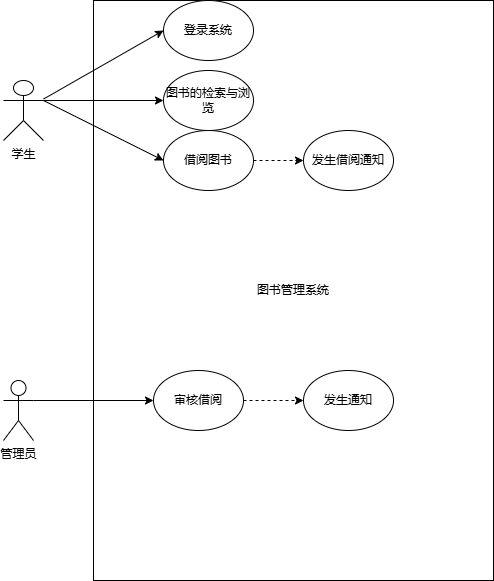

The diagram above was exported from draw.io. Its source (the exported page's mxGraphModel, read from the mxfile embedded in the PNG):
<mxGraphModel dx="1009" dy="920" grid="1" gridSize="10" guides="1" tooltips="1" connect="1" arrows="1" fold="1" page="1" pageScale="1" pageWidth="827" pageHeight="1169" math="0" shadow="0">
  <root>
    <mxCell id="0" />
    <mxCell id="1" parent="0" />
    <mxCell id="6JDhkzZnc8XvhJlvelrx-1" value="图书管理系统" style="rounded=0;whiteSpace=wrap;html=1;" vertex="1" parent="1">
      <mxGeometry x="150" y="90" width="400" height="580" as="geometry" />
    </mxCell>
    <mxCell id="6JDhkzZnc8XvhJlvelrx-10" style="edgeStyle=orthogonalEdgeStyle;rounded=0;orthogonalLoop=1;jettySize=auto;html=1;exitX=1;exitY=0.3333333333333333;exitDx=0;exitDy=0;exitPerimeter=0;" edge="1" parent="1" source="6JDhkzZnc8XvhJlvelrx-2" target="6JDhkzZnc8XvhJlvelrx-9">
      <mxGeometry relative="1" as="geometry" />
    </mxCell>
    <mxCell id="6JDhkzZnc8XvhJlvelrx-13" style="rounded=0;orthogonalLoop=1;jettySize=auto;html=1;exitX=1;exitY=0.3333333333333333;exitDx=0;exitDy=0;exitPerimeter=0;entryX=0;entryY=0.5;entryDx=0;entryDy=0;" edge="1" parent="1" source="6JDhkzZnc8XvhJlvelrx-2" target="6JDhkzZnc8XvhJlvelrx-12">
      <mxGeometry relative="1" as="geometry" />
    </mxCell>
    <mxCell id="6JDhkzZnc8XvhJlvelrx-15" style="rounded=0;orthogonalLoop=1;jettySize=auto;html=1;entryX=0;entryY=0.5;entryDx=0;entryDy=0;" edge="1" parent="1" source="6JDhkzZnc8XvhJlvelrx-2" target="6JDhkzZnc8XvhJlvelrx-14">
      <mxGeometry relative="1" as="geometry" />
    </mxCell>
    <mxCell id="6JDhkzZnc8XvhJlvelrx-2" value="学生" style="shape=umlActor;verticalLabelPosition=bottom;verticalAlign=top;html=1;outlineConnect=0;" vertex="1" parent="1">
      <mxGeometry x="60" y="170" width="40" height="60" as="geometry" />
    </mxCell>
    <mxCell id="6JDhkzZnc8XvhJlvelrx-21" style="edgeStyle=orthogonalEdgeStyle;rounded=0;orthogonalLoop=1;jettySize=auto;html=1;exitX=1;exitY=0.3333333333333333;exitDx=0;exitDy=0;exitPerimeter=0;entryX=0;entryY=0.5;entryDx=0;entryDy=0;" edge="1" parent="1" source="6JDhkzZnc8XvhJlvelrx-7" target="6JDhkzZnc8XvhJlvelrx-20">
      <mxGeometry relative="1" as="geometry" />
    </mxCell>
    <mxCell id="6JDhkzZnc8XvhJlvelrx-7" value="管理员" style="shape=umlActor;verticalLabelPosition=bottom;verticalAlign=top;html=1;outlineConnect=0;" vertex="1" parent="1">
      <mxGeometry x="60" y="470" width="30" height="60" as="geometry" />
    </mxCell>
    <mxCell id="6JDhkzZnc8XvhJlvelrx-9" value="图书的检索与浏览" style="ellipse;whiteSpace=wrap;html=1;" vertex="1" parent="1">
      <mxGeometry x="220" y="160" width="90" height="60" as="geometry" />
    </mxCell>
    <mxCell id="6JDhkzZnc8XvhJlvelrx-19" style="edgeStyle=orthogonalEdgeStyle;rounded=0;orthogonalLoop=1;jettySize=auto;html=1;exitX=1;exitY=0.5;exitDx=0;exitDy=0;entryX=0;entryY=0.5;entryDx=0;entryDy=0;dashed=1;" edge="1" parent="1" source="6JDhkzZnc8XvhJlvelrx-12" target="6JDhkzZnc8XvhJlvelrx-17">
      <mxGeometry relative="1" as="geometry" />
    </mxCell>
    <mxCell id="6JDhkzZnc8XvhJlvelrx-12" value="借阅图书" style="ellipse;whiteSpace=wrap;html=1;" vertex="1" parent="1">
      <mxGeometry x="220" y="220" width="90" height="60" as="geometry" />
    </mxCell>
    <mxCell id="6JDhkzZnc8XvhJlvelrx-14" value="登录系统" style="ellipse;whiteSpace=wrap;html=1;" vertex="1" parent="1">
      <mxGeometry x="220" y="90" width="90" height="60" as="geometry" />
    </mxCell>
    <mxCell id="6JDhkzZnc8XvhJlvelrx-17" value="发生借阅通知" style="ellipse;whiteSpace=wrap;html=1;" vertex="1" parent="1">
      <mxGeometry x="360" y="220" width="90" height="60" as="geometry" />
    </mxCell>
    <mxCell id="6JDhkzZnc8XvhJlvelrx-23" style="edgeStyle=orthogonalEdgeStyle;rounded=0;orthogonalLoop=1;jettySize=auto;html=1;exitX=1;exitY=0.5;exitDx=0;exitDy=0;entryX=0;entryY=0.5;entryDx=0;entryDy=0;dashed=1;" edge="1" parent="1" source="6JDhkzZnc8XvhJlvelrx-20" target="6JDhkzZnc8XvhJlvelrx-22">
      <mxGeometry relative="1" as="geometry" />
    </mxCell>
    <mxCell id="6JDhkzZnc8XvhJlvelrx-20" value="审核借阅" style="ellipse;whiteSpace=wrap;html=1;" vertex="1" parent="1">
      <mxGeometry x="210" y="460" width="90" height="60" as="geometry" />
    </mxCell>
    <mxCell id="6JDhkzZnc8XvhJlvelrx-22" value="发生通知" style="ellipse;whiteSpace=wrap;html=1;" vertex="1" parent="1">
      <mxGeometry x="360" y="460" width="90" height="60" as="geometry" />
    </mxCell>
  </root>
</mxGraphModel>